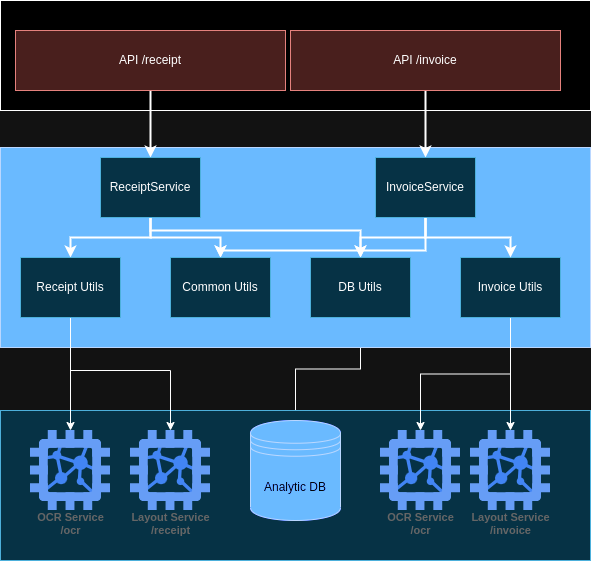

The diagram above was exported from draw.io. Its source (the exported page's mxGraphModel, read from the mxfile embedded in the PNG):
<mxGraphModel dx="1362" dy="741" grid="1" gridSize="10" guides="1" tooltips="1" connect="1" arrows="1" fold="1" page="1" pageScale="1" pageWidth="850" pageHeight="1100" math="0" shadow="0">
  <root>
    <mxCell id="0" />
    <mxCell id="1" parent="0" />
    <mxCell id="wKYsX8hhqosHlwjgjpL1-30" value="" style="edgeStyle=orthogonalEdgeStyle;rounded=0;orthogonalLoop=1;jettySize=auto;html=1;" parent="1" source="wKYsX8hhqosHlwjgjpL1-14" target="wKYsX8hhqosHlwjgjpL1-10" edge="1">
      <mxGeometry relative="1" as="geometry" />
    </mxCell>
    <mxCell id="wKYsX8hhqosHlwjgjpL1-18" value="" style="rounded=0;whiteSpace=wrap;html=1;fillColor=#b1ddf0;strokeColor=#10739e;" parent="1" vertex="1">
      <mxGeometry x="70" y="670" width="590" height="150" as="geometry" />
    </mxCell>
    <mxCell id="wKYsX8hhqosHlwjgjpL1-17" value="" style="rounded=0;whiteSpace=wrap;html=1;fillColor=#0050ef;strokeColor=#001DBC;fontColor=#ffffff;" parent="1" vertex="1">
      <mxGeometry x="70" y="407" width="590" height="200" as="geometry" />
    </mxCell>
    <mxCell id="wKYsX8hhqosHlwjgjpL1-16" value="" style="rounded=0;whiteSpace=wrap;html=1;" parent="1" vertex="1">
      <mxGeometry x="70" y="260" width="590" height="110" as="geometry" />
    </mxCell>
    <mxCell id="wKYsX8hhqosHlwjgjpL1-19" style="edgeStyle=orthogonalEdgeStyle;rounded=0;orthogonalLoop=1;jettySize=auto;html=1;entryX=0.5;entryY=0;entryDx=0;entryDy=0;strokeWidth=2;fillColor=#d80073;strokeColor=#000000;" parent="1" source="wKYsX8hhqosHlwjgjpL1-2" target="wKYsX8hhqosHlwjgjpL1-3" edge="1">
      <mxGeometry relative="1" as="geometry" />
    </mxCell>
    <mxCell id="wKYsX8hhqosHlwjgjpL1-2" value="API /receipt" style="rounded=0;whiteSpace=wrap;html=1;fillColor=#f8cecc;strokeColor=#b85450;" parent="1" vertex="1">
      <mxGeometry x="85" y="290" width="270" height="60" as="geometry" />
    </mxCell>
    <mxCell id="wKYsX8hhqosHlwjgjpL1-22" style="edgeStyle=orthogonalEdgeStyle;rounded=0;orthogonalLoop=1;jettySize=auto;html=1;fillColor=#6a00ff;strokeColor=#000000;strokeWidth=2;" parent="1" source="wKYsX8hhqosHlwjgjpL1-3" target="wKYsX8hhqosHlwjgjpL1-5" edge="1">
      <mxGeometry relative="1" as="geometry" />
    </mxCell>
    <mxCell id="wKYsX8hhqosHlwjgjpL1-23" style="edgeStyle=orthogonalEdgeStyle;rounded=0;orthogonalLoop=1;jettySize=auto;html=1;entryX=0.5;entryY=0;entryDx=0;entryDy=0;fillColor=#6a00ff;strokeColor=#000000;strokeWidth=2;" parent="1" source="wKYsX8hhqosHlwjgjpL1-3" target="wKYsX8hhqosHlwjgjpL1-9" edge="1">
      <mxGeometry relative="1" as="geometry" />
    </mxCell>
    <mxCell id="wKYsX8hhqosHlwjgjpL1-24" style="edgeStyle=orthogonalEdgeStyle;rounded=0;orthogonalLoop=1;jettySize=auto;html=1;fillColor=#6a00ff;strokeColor=#000000;strokeWidth=2;" parent="1" source="wKYsX8hhqosHlwjgjpL1-3" target="wKYsX8hhqosHlwjgjpL1-10" edge="1">
      <mxGeometry relative="1" as="geometry">
        <Array as="points">
          <mxPoint x="220" y="490" />
          <mxPoint x="430" y="490" />
        </Array>
      </mxGeometry>
    </mxCell>
    <mxCell id="wKYsX8hhqosHlwjgjpL1-3" value="ReceiptService" style="rounded=0;whiteSpace=wrap;html=1;fillColor=#b1ddf0;strokeColor=#10739e;" parent="1" vertex="1">
      <mxGeometry x="170" y="417" width="100" height="60" as="geometry" />
    </mxCell>
    <mxCell id="wKYsX8hhqosHlwjgjpL1-33" style="edgeStyle=orthogonalEdgeStyle;rounded=0;orthogonalLoop=1;jettySize=auto;html=1;entryX=0.5;entryY=0;entryDx=0;entryDy=0;" parent="1" source="wKYsX8hhqosHlwjgjpL1-4" target="wKYsX8hhqosHlwjgjpL1-32" edge="1">
      <mxGeometry relative="1" as="geometry" />
    </mxCell>
    <mxCell id="M4QACbHBmSJTo7U7RPJV-3" style="edgeStyle=orthogonalEdgeStyle;rounded=0;orthogonalLoop=1;jettySize=auto;html=1;entryX=0.5;entryY=0;entryDx=0;entryDy=0;" edge="1" parent="1" source="wKYsX8hhqosHlwjgjpL1-4" target="M4QACbHBmSJTo7U7RPJV-2">
      <mxGeometry relative="1" as="geometry" />
    </mxCell>
    <mxCell id="wKYsX8hhqosHlwjgjpL1-4" value="Invoice Utils" style="rounded=0;whiteSpace=wrap;html=1;fillColor=#b1ddf0;strokeColor=#10739e;" parent="1" vertex="1">
      <mxGeometry x="530" y="517" width="100" height="60" as="geometry" />
    </mxCell>
    <mxCell id="wKYsX8hhqosHlwjgjpL1-29" style="edgeStyle=orthogonalEdgeStyle;rounded=0;orthogonalLoop=1;jettySize=auto;html=1;entryX=0.5;entryY=0;entryDx=0;entryDy=0;" parent="1" source="wKYsX8hhqosHlwjgjpL1-5" target="wKYsX8hhqosHlwjgjpL1-12" edge="1">
      <mxGeometry relative="1" as="geometry" />
    </mxCell>
    <mxCell id="M4QACbHBmSJTo7U7RPJV-4" style="edgeStyle=orthogonalEdgeStyle;rounded=0;orthogonalLoop=1;jettySize=auto;html=1;" edge="1" parent="1" source="wKYsX8hhqosHlwjgjpL1-5" target="M4QACbHBmSJTo7U7RPJV-1">
      <mxGeometry relative="1" as="geometry">
        <Array as="points">
          <mxPoint x="140" y="630" />
          <mxPoint x="240" y="630" />
        </Array>
      </mxGeometry>
    </mxCell>
    <mxCell id="wKYsX8hhqosHlwjgjpL1-5" value="Receipt Utils" style="rounded=0;whiteSpace=wrap;html=1;fillColor=#b1ddf0;strokeColor=#10739e;" parent="1" vertex="1">
      <mxGeometry x="90" y="517" width="100" height="60" as="geometry" />
    </mxCell>
    <mxCell id="wKYsX8hhqosHlwjgjpL1-21" style="edgeStyle=orthogonalEdgeStyle;rounded=0;orthogonalLoop=1;jettySize=auto;html=1;entryX=0.5;entryY=0;entryDx=0;entryDy=0;strokeWidth=2;" parent="1" source="wKYsX8hhqosHlwjgjpL1-7" target="wKYsX8hhqosHlwjgjpL1-8" edge="1">
      <mxGeometry relative="1" as="geometry" />
    </mxCell>
    <mxCell id="wKYsX8hhqosHlwjgjpL1-7" value="API /invoice" style="rounded=0;whiteSpace=wrap;html=1;fillColor=#f8cecc;strokeColor=#b85450;" parent="1" vertex="1">
      <mxGeometry x="360" y="290" width="270" height="60" as="geometry" />
    </mxCell>
    <mxCell id="wKYsX8hhqosHlwjgjpL1-25" style="edgeStyle=orthogonalEdgeStyle;rounded=0;orthogonalLoop=1;jettySize=auto;html=1;strokeWidth=2;" parent="1" source="wKYsX8hhqosHlwjgjpL1-8" target="wKYsX8hhqosHlwjgjpL1-10" edge="1">
      <mxGeometry relative="1" as="geometry" />
    </mxCell>
    <mxCell id="wKYsX8hhqosHlwjgjpL1-26" style="edgeStyle=orthogonalEdgeStyle;rounded=0;orthogonalLoop=1;jettySize=auto;html=1;strokeWidth=2;" parent="1" source="wKYsX8hhqosHlwjgjpL1-8" target="wKYsX8hhqosHlwjgjpL1-4" edge="1">
      <mxGeometry relative="1" as="geometry" />
    </mxCell>
    <mxCell id="wKYsX8hhqosHlwjgjpL1-27" style="edgeStyle=orthogonalEdgeStyle;rounded=0;orthogonalLoop=1;jettySize=auto;html=1;entryX=0.5;entryY=0;entryDx=0;entryDy=0;strokeWidth=2;" parent="1" source="wKYsX8hhqosHlwjgjpL1-8" target="wKYsX8hhqosHlwjgjpL1-9" edge="1">
      <mxGeometry relative="1" as="geometry">
        <Array as="points">
          <mxPoint x="495" y="510" />
          <mxPoint x="290" y="510" />
        </Array>
      </mxGeometry>
    </mxCell>
    <mxCell id="wKYsX8hhqosHlwjgjpL1-8" value="InvoiceService" style="rounded=0;whiteSpace=wrap;html=1;fillColor=#b1ddf0;strokeColor=#10739e;" parent="1" vertex="1">
      <mxGeometry x="445" y="417" width="100" height="60" as="geometry" />
    </mxCell>
    <mxCell id="wKYsX8hhqosHlwjgjpL1-9" value="Common Utils" style="rounded=0;whiteSpace=wrap;html=1;fillColor=#b1ddf0;strokeColor=#10739e;" parent="1" vertex="1">
      <mxGeometry x="240" y="517" width="100" height="60" as="geometry" />
    </mxCell>
    <mxCell id="wKYsX8hhqosHlwjgjpL1-10" value="DB Utils" style="rounded=0;whiteSpace=wrap;html=1;fillColor=#b1ddf0;strokeColor=#10739e;" parent="1" vertex="1">
      <mxGeometry x="380" y="517" width="100" height="60" as="geometry" />
    </mxCell>
    <mxCell id="wKYsX8hhqosHlwjgjpL1-12" value="OCR Service&lt;br&gt;/ocr" style="sketch=0;html=1;verticalAlign=top;labelPosition=center;verticalLabelPosition=bottom;align=center;spacingTop=-6;fontSize=11;fontStyle=1;fontColor=#999999;shape=image;aspect=fixed;imageAspect=0;image=data:image/svg+xml,(base64 omitted: 2164 chars);" parent="1" vertex="1">
      <mxGeometry x="100" y="690" width="80" height="80" as="geometry" />
    </mxCell>
    <mxCell id="wKYsX8hhqosHlwjgjpL1-14" value="Analytic DB" style="shape=datastore;whiteSpace=wrap;html=1;fillColor=#0050ef;fontColor=#ffffff;strokeColor=#001DBC;" parent="1" vertex="1">
      <mxGeometry x="320" y="680" width="90" height="100" as="geometry" />
    </mxCell>
    <mxCell id="wKYsX8hhqosHlwjgjpL1-32" value="Layout Service&lt;br&gt;/invoice" style="sketch=0;html=1;verticalAlign=top;labelPosition=center;verticalLabelPosition=bottom;align=center;spacingTop=-6;fontSize=11;fontStyle=1;fontColor=#999999;shape=image;aspect=fixed;imageAspect=0;image=data:image/svg+xml,(base64 omitted: 2164 chars);" parent="1" vertex="1">
      <mxGeometry x="540" y="690" width="80" height="80" as="geometry" />
    </mxCell>
    <mxCell id="M4QACbHBmSJTo7U7RPJV-1" value="Layout Service&lt;br&gt;/receipt" style="sketch=0;html=1;verticalAlign=top;labelPosition=center;verticalLabelPosition=bottom;align=center;spacingTop=-6;fontSize=11;fontStyle=1;fontColor=#999999;shape=image;aspect=fixed;imageAspect=0;image=data:image/svg+xml,(base64 omitted: 2164 chars);" vertex="1" parent="1">
      <mxGeometry x="200" y="690" width="80" height="80" as="geometry" />
    </mxCell>
    <mxCell id="M4QACbHBmSJTo7U7RPJV-2" value="OCR Service&lt;br&gt;/ocr" style="sketch=0;html=1;verticalAlign=top;labelPosition=center;verticalLabelPosition=bottom;align=center;spacingTop=-6;fontSize=11;fontStyle=1;fontColor=#999999;shape=image;aspect=fixed;imageAspect=0;image=data:image/svg+xml,(base64 omitted: 2164 chars);" vertex="1" parent="1">
      <mxGeometry x="450" y="690" width="80" height="80" as="geometry" />
    </mxCell>
  </root>
</mxGraphModel>